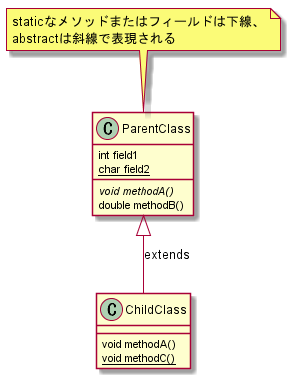

The diagram above was rendered by PlantUML. Its source (embedded in the PNG):
@startuml
class ParentClass{
    int field1
    {static} char field2
    {abstract} void methodA()
    double methodB()
}
class ChildClass{
    void methodA()
    {static} void methodC()
}
ParentClass <|-- ChildClass : extends
note as n1 
    staticなメソッドまたはフィールドは下線、
    abstractは斜線で表現される
end note
n1 .. ParentClass
@enduml